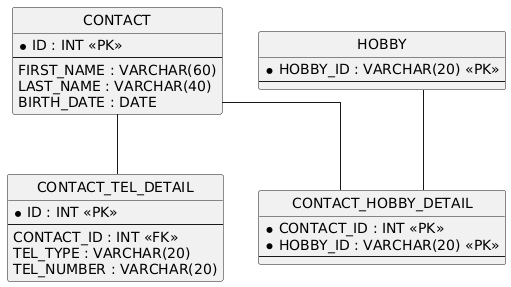

The diagram above was rendered by PlantUML. Its source (embedded in the PNG):
@startuml
hide circle
skinparam linetype ortho

entity "CONTACT" as CONTACT {
  * ID : INT <<PK>>
  --
  FIRST_NAME : VARCHAR(60)
  LAST_NAME : VARCHAR(40)
  BIRTH_DATE : DATE
}

entity "HOBBY" as HOBBY {
  * HOBBY_ID : VARCHAR(20) <<PK>>
  --
}

entity "CONTACT_TEL_DETAIL" as CONTACT_TEL_DETAIL {
  * ID : INT <<PK>>
  --
  CONTACT_ID : INT <<FK>>
  TEL_TYPE : VARCHAR(20)
  TEL_NUMBER : VARCHAR(20)
}

entity "CONTACT_HOBBY_DETAIL" as CONTACT_HOBBY_DETAIL {
  * CONTACT_ID : INT <<PK>>
  * HOBBY_ID : VARCHAR(20) <<PK>>
  --
}

CONTACT -- CONTACT_TEL_DETAIL
CONTACT -- CONTACT_HOBBY_DETAIL
HOBBY -- CONTACT_HOBBY_DETAIL
@enduml